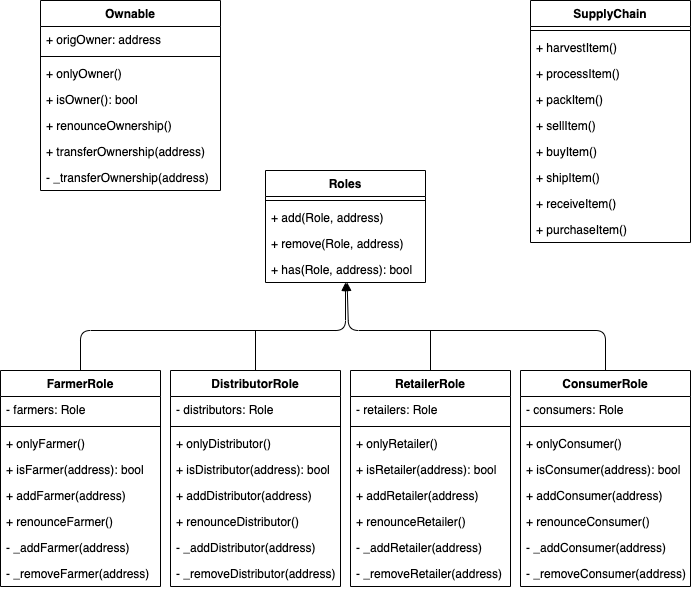

The diagram above was exported from draw.io. Its source (the exported page's mxGraphModel, read from the mxfile embedded in the PNG):
<mxGraphModel dx="2066" dy="1940" grid="1" gridSize="10" guides="1" tooltips="1" connect="1" arrows="1" fold="1" page="1" pageScale="1" pageWidth="827" pageHeight="1169" math="0" shadow="0">
  <root>
    <mxCell id="2b2eeDpm-SYBn5bEsgiG-0" />
    <mxCell id="2b2eeDpm-SYBn5bEsgiG-1" parent="2b2eeDpm-SYBn5bEsgiG-0" />
    <mxCell id="zTNzWUsA_2gLaQ2o_LuV-66" value="" style="html=1;verticalAlign=bottom;endArrow=block;exitX=0.5;exitY=0;exitDx=0;exitDy=0;" edge="1" parent="2b2eeDpm-SYBn5bEsgiG-1" source="zTNzWUsA_2gLaQ2o_LuV-4" target="zTNzWUsA_2gLaQ2o_LuV-40">
      <mxGeometry width="80" relative="1" as="geometry">
        <mxPoint x="321" y="710" as="sourcePoint" />
        <mxPoint x="321" y="340" as="targetPoint" />
        <Array as="points">
          <mxPoint x="120" y="370" />
          <mxPoint x="385" y="370" />
        </Array>
      </mxGeometry>
    </mxCell>
    <mxCell id="zTNzWUsA_2gLaQ2o_LuV-69" value="" style="endArrow=none;html=1;exitX=0.5;exitY=0;exitDx=0;exitDy=0;" edge="1" parent="2b2eeDpm-SYBn5bEsgiG-1" source="zTNzWUsA_2gLaQ2o_LuV-13">
      <mxGeometry width="50" height="50" relative="1" as="geometry">
        <mxPoint x="301" y="400" as="sourcePoint" />
        <mxPoint x="295" y="370" as="targetPoint" />
      </mxGeometry>
    </mxCell>
    <mxCell id="zTNzWUsA_2gLaQ2o_LuV-70" value="" style="html=1;verticalAlign=bottom;endArrow=block;exitX=0.5;exitY=0;exitDx=0;exitDy=0;" edge="1" parent="2b2eeDpm-SYBn5bEsgiG-1" source="zTNzWUsA_2gLaQ2o_LuV-31" target="zTNzWUsA_2gLaQ2o_LuV-40">
      <mxGeometry width="80" relative="1" as="geometry">
        <mxPoint x="130" y="420" as="sourcePoint" />
        <mxPoint x="391" y="332" as="targetPoint" />
        <Array as="points">
          <mxPoint x="645" y="370" />
          <mxPoint x="388" y="370" />
        </Array>
      </mxGeometry>
    </mxCell>
    <mxCell id="zTNzWUsA_2gLaQ2o_LuV-71" value="" style="endArrow=none;html=1;entryX=0.5;entryY=0;entryDx=0;entryDy=0;" edge="1" parent="2b2eeDpm-SYBn5bEsgiG-1" target="zTNzWUsA_2gLaQ2o_LuV-22">
      <mxGeometry width="50" height="50" relative="1" as="geometry">
        <mxPoint x="470" y="370" as="sourcePoint" />
        <mxPoint x="391" y="680" as="targetPoint" />
      </mxGeometry>
    </mxCell>
    <mxCell id="zTNzWUsA_2gLaQ2o_LuV-58" value="Ownable" style="swimlane;fontStyle=1;align=center;verticalAlign=top;childLayout=stackLayout;horizontal=1;startSize=26;horizontalStack=0;resizeParent=1;resizeParentMax=0;resizeLast=0;collapsible=1;marginBottom=0;fillColor=none;" vertex="1" parent="2b2eeDpm-SYBn5bEsgiG-1">
      <mxGeometry x="80" y="40" width="180" height="190" as="geometry" />
    </mxCell>
    <mxCell id="zTNzWUsA_2gLaQ2o_LuV-59" value="+ origOwner: address" style="text;strokeColor=none;fillColor=none;align=left;verticalAlign=top;spacingLeft=4;spacingRight=4;overflow=hidden;rotatable=0;points=[[0,0.5],[1,0.5]];portConstraint=eastwest;" vertex="1" parent="zTNzWUsA_2gLaQ2o_LuV-58">
      <mxGeometry y="26" width="180" height="26" as="geometry" />
    </mxCell>
    <mxCell id="zTNzWUsA_2gLaQ2o_LuV-60" value="" style="line;strokeWidth=1;fillColor=none;align=left;verticalAlign=middle;spacingTop=-1;spacingLeft=3;spacingRight=3;rotatable=0;labelPosition=right;points=[];portConstraint=eastwest;" vertex="1" parent="zTNzWUsA_2gLaQ2o_LuV-58">
      <mxGeometry y="52" width="180" height="8" as="geometry" />
    </mxCell>
    <mxCell id="zTNzWUsA_2gLaQ2o_LuV-61" value="+ onlyOwner()" style="text;strokeColor=none;fillColor=none;align=left;verticalAlign=top;spacingLeft=4;spacingRight=4;overflow=hidden;rotatable=0;points=[[0,0.5],[1,0.5]];portConstraint=eastwest;" vertex="1" parent="zTNzWUsA_2gLaQ2o_LuV-58">
      <mxGeometry y="60" width="180" height="26" as="geometry" />
    </mxCell>
    <mxCell id="zTNzWUsA_2gLaQ2o_LuV-62" value="+ isOwner(): bool" style="text;strokeColor=none;fillColor=none;align=left;verticalAlign=top;spacingLeft=4;spacingRight=4;overflow=hidden;rotatable=0;points=[[0,0.5],[1,0.5]];portConstraint=eastwest;" vertex="1" parent="zTNzWUsA_2gLaQ2o_LuV-58">
      <mxGeometry y="86" width="180" height="26" as="geometry" />
    </mxCell>
    <mxCell id="zTNzWUsA_2gLaQ2o_LuV-63" value="+ renounceOwnership()" style="text;strokeColor=none;fillColor=none;align=left;verticalAlign=top;spacingLeft=4;spacingRight=4;overflow=hidden;rotatable=0;points=[[0,0.5],[1,0.5]];portConstraint=eastwest;" vertex="1" parent="zTNzWUsA_2gLaQ2o_LuV-58">
      <mxGeometry y="112" width="180" height="26" as="geometry" />
    </mxCell>
    <mxCell id="zTNzWUsA_2gLaQ2o_LuV-64" value="+ transferOwnership(address)" style="text;strokeColor=none;fillColor=none;align=left;verticalAlign=top;spacingLeft=4;spacingRight=4;overflow=hidden;rotatable=0;points=[[0,0.5],[1,0.5]];portConstraint=eastwest;" vertex="1" parent="zTNzWUsA_2gLaQ2o_LuV-58">
      <mxGeometry y="138" width="180" height="26" as="geometry" />
    </mxCell>
    <mxCell id="zTNzWUsA_2gLaQ2o_LuV-65" value="- _transferOwnership(address)" style="text;strokeColor=none;fillColor=none;align=left;verticalAlign=top;spacingLeft=4;spacingRight=4;overflow=hidden;rotatable=0;points=[[0,0.5],[1,0.5]];portConstraint=eastwest;" vertex="1" parent="zTNzWUsA_2gLaQ2o_LuV-58">
      <mxGeometry y="164" width="180" height="26" as="geometry" />
    </mxCell>
    <mxCell id="zTNzWUsA_2gLaQ2o_LuV-0" value="SupplyChain" style="swimlane;fontStyle=1;align=center;verticalAlign=top;childLayout=stackLayout;horizontal=1;startSize=26;horizontalStack=0;resizeParent=1;resizeParentMax=0;resizeLast=0;collapsible=1;marginBottom=0;fillColor=none;" vertex="1" parent="2b2eeDpm-SYBn5bEsgiG-1">
      <mxGeometry x="570" y="40" width="160" height="242" as="geometry" />
    </mxCell>
    <mxCell id="zTNzWUsA_2gLaQ2o_LuV-2" value="" style="line;strokeWidth=1;fillColor=none;align=left;verticalAlign=middle;spacingTop=-1;spacingLeft=3;spacingRight=3;rotatable=0;labelPosition=right;points=[];portConstraint=eastwest;" vertex="1" parent="zTNzWUsA_2gLaQ2o_LuV-0">
      <mxGeometry y="26" width="160" height="8" as="geometry" />
    </mxCell>
    <mxCell id="zTNzWUsA_2gLaQ2o_LuV-3" value="+ harvestItem()" style="text;strokeColor=none;fillColor=none;align=left;verticalAlign=top;spacingLeft=4;spacingRight=4;overflow=hidden;rotatable=0;points=[[0,0.5],[1,0.5]];portConstraint=eastwest;" vertex="1" parent="zTNzWUsA_2gLaQ2o_LuV-0">
      <mxGeometry y="34" width="160" height="26" as="geometry" />
    </mxCell>
    <mxCell id="zTNzWUsA_2gLaQ2o_LuV-46" value="+ processItem()" style="text;strokeColor=none;fillColor=none;align=left;verticalAlign=top;spacingLeft=4;spacingRight=4;overflow=hidden;rotatable=0;points=[[0,0.5],[1,0.5]];portConstraint=eastwest;" vertex="1" parent="zTNzWUsA_2gLaQ2o_LuV-0">
      <mxGeometry y="60" width="160" height="26" as="geometry" />
    </mxCell>
    <mxCell id="zTNzWUsA_2gLaQ2o_LuV-47" value="+ packItem()" style="text;strokeColor=none;fillColor=none;align=left;verticalAlign=top;spacingLeft=4;spacingRight=4;overflow=hidden;rotatable=0;points=[[0,0.5],[1,0.5]];portConstraint=eastwest;" vertex="1" parent="zTNzWUsA_2gLaQ2o_LuV-0">
      <mxGeometry y="86" width="160" height="26" as="geometry" />
    </mxCell>
    <mxCell id="zTNzWUsA_2gLaQ2o_LuV-48" value="+ sellItem()" style="text;strokeColor=none;fillColor=none;align=left;verticalAlign=top;spacingLeft=4;spacingRight=4;overflow=hidden;rotatable=0;points=[[0,0.5],[1,0.5]];portConstraint=eastwest;" vertex="1" parent="zTNzWUsA_2gLaQ2o_LuV-0">
      <mxGeometry y="112" width="160" height="26" as="geometry" />
    </mxCell>
    <mxCell id="zTNzWUsA_2gLaQ2o_LuV-49" value="+ buyItem()" style="text;strokeColor=none;fillColor=none;align=left;verticalAlign=top;spacingLeft=4;spacingRight=4;overflow=hidden;rotatable=0;points=[[0,0.5],[1,0.5]];portConstraint=eastwest;" vertex="1" parent="zTNzWUsA_2gLaQ2o_LuV-0">
      <mxGeometry y="138" width="160" height="26" as="geometry" />
    </mxCell>
    <mxCell id="zTNzWUsA_2gLaQ2o_LuV-50" value="+ shipItem()" style="text;strokeColor=none;fillColor=none;align=left;verticalAlign=top;spacingLeft=4;spacingRight=4;overflow=hidden;rotatable=0;points=[[0,0.5],[1,0.5]];portConstraint=eastwest;" vertex="1" parent="zTNzWUsA_2gLaQ2o_LuV-0">
      <mxGeometry y="164" width="160" height="26" as="geometry" />
    </mxCell>
    <mxCell id="zTNzWUsA_2gLaQ2o_LuV-52" value="+ receiveItem()" style="text;strokeColor=none;fillColor=none;align=left;verticalAlign=top;spacingLeft=4;spacingRight=4;overflow=hidden;rotatable=0;points=[[0,0.5],[1,0.5]];portConstraint=eastwest;" vertex="1" parent="zTNzWUsA_2gLaQ2o_LuV-0">
      <mxGeometry y="190" width="160" height="26" as="geometry" />
    </mxCell>
    <mxCell id="zTNzWUsA_2gLaQ2o_LuV-53" value="+ purchaseItem()" style="text;strokeColor=none;fillColor=none;align=left;verticalAlign=top;spacingLeft=4;spacingRight=4;overflow=hidden;rotatable=0;points=[[0,0.5],[1,0.5]];portConstraint=eastwest;" vertex="1" parent="zTNzWUsA_2gLaQ2o_LuV-0">
      <mxGeometry y="216" width="160" height="26" as="geometry" />
    </mxCell>
    <mxCell id="zTNzWUsA_2gLaQ2o_LuV-4" value="FarmerRole" style="swimlane;fontStyle=1;align=center;verticalAlign=top;childLayout=stackLayout;horizontal=1;startSize=26;horizontalStack=0;resizeParent=1;resizeParentMax=0;resizeLast=0;collapsible=1;marginBottom=0;fillColor=none;" vertex="1" parent="2b2eeDpm-SYBn5bEsgiG-1">
      <mxGeometry x="40" y="410" width="160" height="216" as="geometry" />
    </mxCell>
    <mxCell id="zTNzWUsA_2gLaQ2o_LuV-5" value="- farmers: Role" style="text;strokeColor=none;fillColor=none;align=left;verticalAlign=top;spacingLeft=4;spacingRight=4;overflow=hidden;rotatable=0;points=[[0,0.5],[1,0.5]];portConstraint=eastwest;" vertex="1" parent="zTNzWUsA_2gLaQ2o_LuV-4">
      <mxGeometry y="26" width="160" height="26" as="geometry" />
    </mxCell>
    <mxCell id="zTNzWUsA_2gLaQ2o_LuV-6" value="" style="line;strokeWidth=1;fillColor=none;align=left;verticalAlign=middle;spacingTop=-1;spacingLeft=3;spacingRight=3;rotatable=0;labelPosition=right;points=[];portConstraint=eastwest;" vertex="1" parent="zTNzWUsA_2gLaQ2o_LuV-4">
      <mxGeometry y="52" width="160" height="8" as="geometry" />
    </mxCell>
    <mxCell id="zTNzWUsA_2gLaQ2o_LuV-7" value="+ onlyFarmer()" style="text;strokeColor=none;fillColor=none;align=left;verticalAlign=top;spacingLeft=4;spacingRight=4;overflow=hidden;rotatable=0;points=[[0,0.5],[1,0.5]];portConstraint=eastwest;" vertex="1" parent="zTNzWUsA_2gLaQ2o_LuV-4">
      <mxGeometry y="60" width="160" height="26" as="geometry" />
    </mxCell>
    <mxCell id="zTNzWUsA_2gLaQ2o_LuV-8" value="+ isFarmer(address): bool" style="text;strokeColor=none;fillColor=none;align=left;verticalAlign=top;spacingLeft=4;spacingRight=4;overflow=hidden;rotatable=0;points=[[0,0.5],[1,0.5]];portConstraint=eastwest;" vertex="1" parent="zTNzWUsA_2gLaQ2o_LuV-4">
      <mxGeometry y="86" width="160" height="26" as="geometry" />
    </mxCell>
    <mxCell id="zTNzWUsA_2gLaQ2o_LuV-9" value="+ addFarmer(address)" style="text;strokeColor=none;fillColor=none;align=left;verticalAlign=top;spacingLeft=4;spacingRight=4;overflow=hidden;rotatable=0;points=[[0,0.5],[1,0.5]];portConstraint=eastwest;" vertex="1" parent="zTNzWUsA_2gLaQ2o_LuV-4">
      <mxGeometry y="112" width="160" height="26" as="geometry" />
    </mxCell>
    <mxCell id="zTNzWUsA_2gLaQ2o_LuV-10" value="+ renounceFarmer()" style="text;strokeColor=none;fillColor=none;align=left;verticalAlign=top;spacingLeft=4;spacingRight=4;overflow=hidden;rotatable=0;points=[[0,0.5],[1,0.5]];portConstraint=eastwest;" vertex="1" parent="zTNzWUsA_2gLaQ2o_LuV-4">
      <mxGeometry y="138" width="160" height="26" as="geometry" />
    </mxCell>
    <mxCell id="zTNzWUsA_2gLaQ2o_LuV-11" value="- _addFarmer(address)" style="text;strokeColor=none;fillColor=none;align=left;verticalAlign=top;spacingLeft=4;spacingRight=4;overflow=hidden;rotatable=0;points=[[0,0.5],[1,0.5]];portConstraint=eastwest;" vertex="1" parent="zTNzWUsA_2gLaQ2o_LuV-4">
      <mxGeometry y="164" width="160" height="26" as="geometry" />
    </mxCell>
    <mxCell id="zTNzWUsA_2gLaQ2o_LuV-12" value="- _removeFarmer(address)" style="text;strokeColor=none;fillColor=none;align=left;verticalAlign=top;spacingLeft=4;spacingRight=4;overflow=hidden;rotatable=0;points=[[0,0.5],[1,0.5]];portConstraint=eastwest;" vertex="1" parent="zTNzWUsA_2gLaQ2o_LuV-4">
      <mxGeometry y="190" width="160" height="26" as="geometry" />
    </mxCell>
    <mxCell id="zTNzWUsA_2gLaQ2o_LuV-13" value="DistributorRole" style="swimlane;fontStyle=1;align=center;verticalAlign=top;childLayout=stackLayout;horizontal=1;startSize=26;horizontalStack=0;resizeParent=1;resizeParentMax=0;resizeLast=0;collapsible=1;marginBottom=0;fillColor=none;" vertex="1" parent="2b2eeDpm-SYBn5bEsgiG-1">
      <mxGeometry x="210" y="410" width="170" height="216" as="geometry" />
    </mxCell>
    <mxCell id="zTNzWUsA_2gLaQ2o_LuV-14" value="- distributors: Role" style="text;strokeColor=none;fillColor=none;align=left;verticalAlign=top;spacingLeft=4;spacingRight=4;overflow=hidden;rotatable=0;points=[[0,0.5],[1,0.5]];portConstraint=eastwest;" vertex="1" parent="zTNzWUsA_2gLaQ2o_LuV-13">
      <mxGeometry y="26" width="170" height="26" as="geometry" />
    </mxCell>
    <mxCell id="zTNzWUsA_2gLaQ2o_LuV-15" value="" style="line;strokeWidth=1;fillColor=none;align=left;verticalAlign=middle;spacingTop=-1;spacingLeft=3;spacingRight=3;rotatable=0;labelPosition=right;points=[];portConstraint=eastwest;" vertex="1" parent="zTNzWUsA_2gLaQ2o_LuV-13">
      <mxGeometry y="52" width="170" height="8" as="geometry" />
    </mxCell>
    <mxCell id="zTNzWUsA_2gLaQ2o_LuV-16" value="+ onlyDistributor()" style="text;strokeColor=none;fillColor=none;align=left;verticalAlign=top;spacingLeft=4;spacingRight=4;overflow=hidden;rotatable=0;points=[[0,0.5],[1,0.5]];portConstraint=eastwest;" vertex="1" parent="zTNzWUsA_2gLaQ2o_LuV-13">
      <mxGeometry y="60" width="170" height="26" as="geometry" />
    </mxCell>
    <mxCell id="zTNzWUsA_2gLaQ2o_LuV-17" value="+ isDistributor(address): bool" style="text;strokeColor=none;fillColor=none;align=left;verticalAlign=top;spacingLeft=4;spacingRight=4;overflow=hidden;rotatable=0;points=[[0,0.5],[1,0.5]];portConstraint=eastwest;" vertex="1" parent="zTNzWUsA_2gLaQ2o_LuV-13">
      <mxGeometry y="86" width="170" height="26" as="geometry" />
    </mxCell>
    <mxCell id="zTNzWUsA_2gLaQ2o_LuV-18" value="+ addDistributor(address)" style="text;strokeColor=none;fillColor=none;align=left;verticalAlign=top;spacingLeft=4;spacingRight=4;overflow=hidden;rotatable=0;points=[[0,0.5],[1,0.5]];portConstraint=eastwest;" vertex="1" parent="zTNzWUsA_2gLaQ2o_LuV-13">
      <mxGeometry y="112" width="170" height="26" as="geometry" />
    </mxCell>
    <mxCell id="zTNzWUsA_2gLaQ2o_LuV-19" value="+ renounceDistributor()" style="text;strokeColor=none;fillColor=none;align=left;verticalAlign=top;spacingLeft=4;spacingRight=4;overflow=hidden;rotatable=0;points=[[0,0.5],[1,0.5]];portConstraint=eastwest;" vertex="1" parent="zTNzWUsA_2gLaQ2o_LuV-13">
      <mxGeometry y="138" width="170" height="26" as="geometry" />
    </mxCell>
    <mxCell id="zTNzWUsA_2gLaQ2o_LuV-20" value="- _addDistributor(address)" style="text;strokeColor=none;fillColor=none;align=left;verticalAlign=top;spacingLeft=4;spacingRight=4;overflow=hidden;rotatable=0;points=[[0,0.5],[1,0.5]];portConstraint=eastwest;" vertex="1" parent="zTNzWUsA_2gLaQ2o_LuV-13">
      <mxGeometry y="164" width="170" height="26" as="geometry" />
    </mxCell>
    <mxCell id="zTNzWUsA_2gLaQ2o_LuV-21" value="- _removeDistributor(address)" style="text;strokeColor=none;fillColor=none;align=left;verticalAlign=top;spacingLeft=4;spacingRight=4;overflow=hidden;rotatable=0;points=[[0,0.5],[1,0.5]];portConstraint=eastwest;" vertex="1" parent="zTNzWUsA_2gLaQ2o_LuV-13">
      <mxGeometry y="190" width="170" height="26" as="geometry" />
    </mxCell>
    <mxCell id="zTNzWUsA_2gLaQ2o_LuV-22" value="RetailerRole" style="swimlane;fontStyle=1;align=center;verticalAlign=top;childLayout=stackLayout;horizontal=1;startSize=26;horizontalStack=0;resizeParent=1;resizeParentMax=0;resizeLast=0;collapsible=1;marginBottom=0;fillColor=none;" vertex="1" parent="2b2eeDpm-SYBn5bEsgiG-1">
      <mxGeometry x="390" y="410" width="160" height="216" as="geometry" />
    </mxCell>
    <mxCell id="zTNzWUsA_2gLaQ2o_LuV-23" value="- retailers: Role" style="text;strokeColor=none;fillColor=none;align=left;verticalAlign=top;spacingLeft=4;spacingRight=4;overflow=hidden;rotatable=0;points=[[0,0.5],[1,0.5]];portConstraint=eastwest;" vertex="1" parent="zTNzWUsA_2gLaQ2o_LuV-22">
      <mxGeometry y="26" width="160" height="26" as="geometry" />
    </mxCell>
    <mxCell id="zTNzWUsA_2gLaQ2o_LuV-24" value="" style="line;strokeWidth=1;fillColor=none;align=left;verticalAlign=middle;spacingTop=-1;spacingLeft=3;spacingRight=3;rotatable=0;labelPosition=right;points=[];portConstraint=eastwest;" vertex="1" parent="zTNzWUsA_2gLaQ2o_LuV-22">
      <mxGeometry y="52" width="160" height="8" as="geometry" />
    </mxCell>
    <mxCell id="zTNzWUsA_2gLaQ2o_LuV-25" value="+ onlyRetailer()" style="text;strokeColor=none;fillColor=none;align=left;verticalAlign=top;spacingLeft=4;spacingRight=4;overflow=hidden;rotatable=0;points=[[0,0.5],[1,0.5]];portConstraint=eastwest;" vertex="1" parent="zTNzWUsA_2gLaQ2o_LuV-22">
      <mxGeometry y="60" width="160" height="26" as="geometry" />
    </mxCell>
    <mxCell id="zTNzWUsA_2gLaQ2o_LuV-26" value="+ isRetailer(address): bool" style="text;strokeColor=none;fillColor=none;align=left;verticalAlign=top;spacingLeft=4;spacingRight=4;overflow=hidden;rotatable=0;points=[[0,0.5],[1,0.5]];portConstraint=eastwest;" vertex="1" parent="zTNzWUsA_2gLaQ2o_LuV-22">
      <mxGeometry y="86" width="160" height="26" as="geometry" />
    </mxCell>
    <mxCell id="zTNzWUsA_2gLaQ2o_LuV-27" value="+ addRetailer(address)" style="text;strokeColor=none;fillColor=none;align=left;verticalAlign=top;spacingLeft=4;spacingRight=4;overflow=hidden;rotatable=0;points=[[0,0.5],[1,0.5]];portConstraint=eastwest;" vertex="1" parent="zTNzWUsA_2gLaQ2o_LuV-22">
      <mxGeometry y="112" width="160" height="26" as="geometry" />
    </mxCell>
    <mxCell id="zTNzWUsA_2gLaQ2o_LuV-28" value="+ renounceRetailer()" style="text;strokeColor=none;fillColor=none;align=left;verticalAlign=top;spacingLeft=4;spacingRight=4;overflow=hidden;rotatable=0;points=[[0,0.5],[1,0.5]];portConstraint=eastwest;" vertex="1" parent="zTNzWUsA_2gLaQ2o_LuV-22">
      <mxGeometry y="138" width="160" height="26" as="geometry" />
    </mxCell>
    <mxCell id="zTNzWUsA_2gLaQ2o_LuV-29" value="- _addRetailer(address)" style="text;strokeColor=none;fillColor=none;align=left;verticalAlign=top;spacingLeft=4;spacingRight=4;overflow=hidden;rotatable=0;points=[[0,0.5],[1,0.5]];portConstraint=eastwest;" vertex="1" parent="zTNzWUsA_2gLaQ2o_LuV-22">
      <mxGeometry y="164" width="160" height="26" as="geometry" />
    </mxCell>
    <mxCell id="zTNzWUsA_2gLaQ2o_LuV-30" value="- _removeRetailer(address)" style="text;strokeColor=none;fillColor=none;align=left;verticalAlign=top;spacingLeft=4;spacingRight=4;overflow=hidden;rotatable=0;points=[[0,0.5],[1,0.5]];portConstraint=eastwest;" vertex="1" parent="zTNzWUsA_2gLaQ2o_LuV-22">
      <mxGeometry y="190" width="160" height="26" as="geometry" />
    </mxCell>
    <mxCell id="zTNzWUsA_2gLaQ2o_LuV-31" value="ConsumerRole" style="swimlane;fontStyle=1;align=center;verticalAlign=top;childLayout=stackLayout;horizontal=1;startSize=26;horizontalStack=0;resizeParent=1;resizeParentMax=0;resizeLast=0;collapsible=1;marginBottom=0;fillColor=none;" vertex="1" parent="2b2eeDpm-SYBn5bEsgiG-1">
      <mxGeometry x="560" y="410" width="170" height="216" as="geometry" />
    </mxCell>
    <mxCell id="zTNzWUsA_2gLaQ2o_LuV-32" value="- consumers: Role" style="text;strokeColor=none;fillColor=none;align=left;verticalAlign=top;spacingLeft=4;spacingRight=4;overflow=hidden;rotatable=0;points=[[0,0.5],[1,0.5]];portConstraint=eastwest;" vertex="1" parent="zTNzWUsA_2gLaQ2o_LuV-31">
      <mxGeometry y="26" width="170" height="26" as="geometry" />
    </mxCell>
    <mxCell id="zTNzWUsA_2gLaQ2o_LuV-33" value="" style="line;strokeWidth=1;fillColor=none;align=left;verticalAlign=middle;spacingTop=-1;spacingLeft=3;spacingRight=3;rotatable=0;labelPosition=right;points=[];portConstraint=eastwest;" vertex="1" parent="zTNzWUsA_2gLaQ2o_LuV-31">
      <mxGeometry y="52" width="170" height="8" as="geometry" />
    </mxCell>
    <mxCell id="zTNzWUsA_2gLaQ2o_LuV-34" value="+ onlyConsumer()" style="text;strokeColor=none;fillColor=none;align=left;verticalAlign=top;spacingLeft=4;spacingRight=4;overflow=hidden;rotatable=0;points=[[0,0.5],[1,0.5]];portConstraint=eastwest;" vertex="1" parent="zTNzWUsA_2gLaQ2o_LuV-31">
      <mxGeometry y="60" width="170" height="26" as="geometry" />
    </mxCell>
    <mxCell id="zTNzWUsA_2gLaQ2o_LuV-35" value="+ isConsumer(address): bool" style="text;strokeColor=none;fillColor=none;align=left;verticalAlign=top;spacingLeft=4;spacingRight=4;overflow=hidden;rotatable=0;points=[[0,0.5],[1,0.5]];portConstraint=eastwest;" vertex="1" parent="zTNzWUsA_2gLaQ2o_LuV-31">
      <mxGeometry y="86" width="170" height="26" as="geometry" />
    </mxCell>
    <mxCell id="zTNzWUsA_2gLaQ2o_LuV-36" value="+ addConsumer(address)" style="text;strokeColor=none;fillColor=none;align=left;verticalAlign=top;spacingLeft=4;spacingRight=4;overflow=hidden;rotatable=0;points=[[0,0.5],[1,0.5]];portConstraint=eastwest;" vertex="1" parent="zTNzWUsA_2gLaQ2o_LuV-31">
      <mxGeometry y="112" width="170" height="26" as="geometry" />
    </mxCell>
    <mxCell id="zTNzWUsA_2gLaQ2o_LuV-37" value="+ renounceConsumer()" style="text;strokeColor=none;fillColor=none;align=left;verticalAlign=top;spacingLeft=4;spacingRight=4;overflow=hidden;rotatable=0;points=[[0,0.5],[1,0.5]];portConstraint=eastwest;" vertex="1" parent="zTNzWUsA_2gLaQ2o_LuV-31">
      <mxGeometry y="138" width="170" height="26" as="geometry" />
    </mxCell>
    <mxCell id="zTNzWUsA_2gLaQ2o_LuV-38" value="- _addConsumer(address)" style="text;strokeColor=none;fillColor=none;align=left;verticalAlign=top;spacingLeft=4;spacingRight=4;overflow=hidden;rotatable=0;points=[[0,0.5],[1,0.5]];portConstraint=eastwest;" vertex="1" parent="zTNzWUsA_2gLaQ2o_LuV-31">
      <mxGeometry y="164" width="170" height="26" as="geometry" />
    </mxCell>
    <mxCell id="zTNzWUsA_2gLaQ2o_LuV-39" value="- _removeConsumer(address)" style="text;strokeColor=none;fillColor=none;align=left;verticalAlign=top;spacingLeft=4;spacingRight=4;overflow=hidden;rotatable=0;points=[[0,0.5],[1,0.5]];portConstraint=eastwest;" vertex="1" parent="zTNzWUsA_2gLaQ2o_LuV-31">
      <mxGeometry y="190" width="170" height="26" as="geometry" />
    </mxCell>
    <mxCell id="zTNzWUsA_2gLaQ2o_LuV-40" value="Roles" style="swimlane;fontStyle=1;align=center;verticalAlign=top;childLayout=stackLayout;horizontal=1;startSize=26;horizontalStack=0;resizeParent=1;resizeParentMax=0;resizeLast=0;collapsible=1;marginBottom=0;fillColor=none;" vertex="1" parent="2b2eeDpm-SYBn5bEsgiG-1">
      <mxGeometry x="305" y="210" width="160" height="112" as="geometry" />
    </mxCell>
    <mxCell id="zTNzWUsA_2gLaQ2o_LuV-42" value="" style="line;strokeWidth=1;fillColor=none;align=left;verticalAlign=middle;spacingTop=-1;spacingLeft=3;spacingRight=3;rotatable=0;labelPosition=right;points=[];portConstraint=eastwest;" vertex="1" parent="zTNzWUsA_2gLaQ2o_LuV-40">
      <mxGeometry y="26" width="160" height="8" as="geometry" />
    </mxCell>
    <mxCell id="zTNzWUsA_2gLaQ2o_LuV-43" value="+ add(Role, address)" style="text;strokeColor=none;fillColor=none;align=left;verticalAlign=top;spacingLeft=4;spacingRight=4;overflow=hidden;rotatable=0;points=[[0,0.5],[1,0.5]];portConstraint=eastwest;" vertex="1" parent="zTNzWUsA_2gLaQ2o_LuV-40">
      <mxGeometry y="34" width="160" height="26" as="geometry" />
    </mxCell>
    <mxCell id="zTNzWUsA_2gLaQ2o_LuV-44" value="+ remove(Role, address)" style="text;strokeColor=none;fillColor=none;align=left;verticalAlign=top;spacingLeft=4;spacingRight=4;overflow=hidden;rotatable=0;points=[[0,0.5],[1,0.5]];portConstraint=eastwest;" vertex="1" parent="zTNzWUsA_2gLaQ2o_LuV-40">
      <mxGeometry y="60" width="160" height="26" as="geometry" />
    </mxCell>
    <mxCell id="zTNzWUsA_2gLaQ2o_LuV-45" value="+ has(Role, address): bool" style="text;strokeColor=none;fillColor=none;align=left;verticalAlign=top;spacingLeft=4;spacingRight=4;overflow=hidden;rotatable=0;points=[[0,0.5],[1,0.5]];portConstraint=eastwest;" vertex="1" parent="zTNzWUsA_2gLaQ2o_LuV-40">
      <mxGeometry y="86" width="160" height="26" as="geometry" />
    </mxCell>
  </root>
</mxGraphModel>